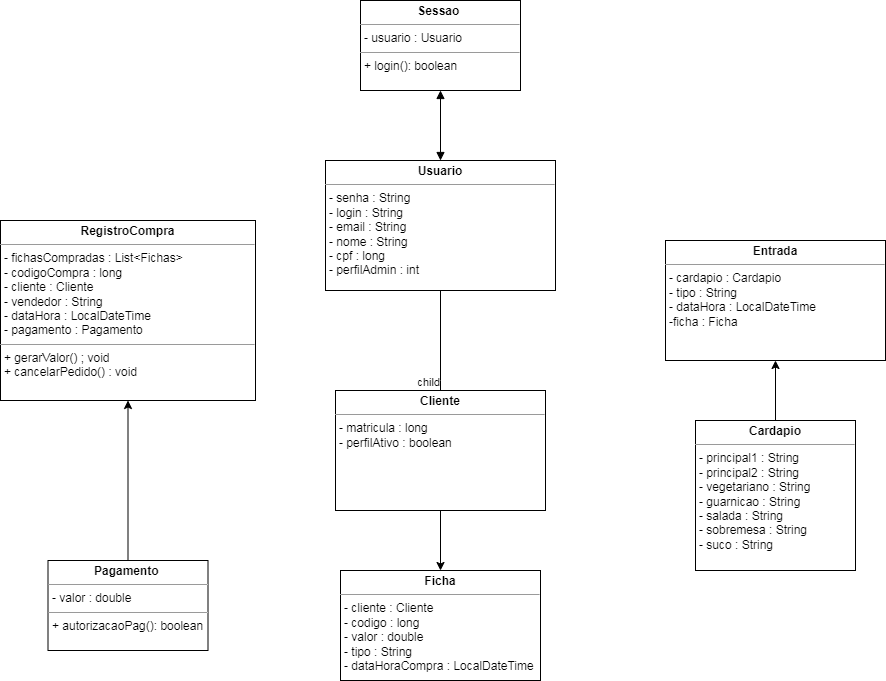

The diagram above was exported from draw.io. Its source (the exported page's mxGraphModel, read from the mxfile embedded in the PNG):
<mxGraphModel dx="1434" dy="1896" grid="1" gridSize="10" guides="1" tooltips="1" connect="1" arrows="1" fold="1" page="1" pageScale="1" pageWidth="850" pageHeight="1100" math="0" shadow="0">
  <root>
    <mxCell id="0" />
    <mxCell id="1" parent="0" />
    <mxCell id="Dv4AGjRfBfwNMuQoaL6K-3" value="" style="edgeStyle=orthogonalEdgeStyle;rounded=0;orthogonalLoop=1;jettySize=auto;html=1;labelBackgroundColor=none;fontColor=default;" parent="1" edge="1">
      <mxGeometry relative="1" as="geometry" />
    </mxCell>
    <mxCell id="K_JX45qIo180cxlhPR23-7" value="&lt;p style=&quot;margin:0px;margin-top:4px;text-align:center;&quot;&gt;&lt;b&gt;Usuario&lt;/b&gt;&lt;/p&gt;&lt;hr size=&quot;1&quot;&gt;&lt;p style=&quot;margin:0px;margin-left:4px;&quot;&gt;- senha : String&lt;/p&gt;&lt;p style=&quot;margin:0px;margin-left:4px;&quot;&gt;- login : String&lt;/p&gt;&lt;p style=&quot;margin:0px;margin-left:4px;&quot;&gt;- email : String&lt;/p&gt;&lt;p style=&quot;margin:0px;margin-left:4px;&quot;&gt;- nome : String&lt;/p&gt;&lt;p style=&quot;margin:0px;margin-left:4px;&quot;&gt;- cpf : long&lt;/p&gt;&lt;p style=&quot;margin:0px;margin-left:4px;&quot;&gt;- perfilAdmin : int&lt;/p&gt;" style="verticalAlign=top;align=left;overflow=fill;fontSize=12;fontFamily=Helvetica;html=1;whiteSpace=wrap;" parent="1" vertex="1">
      <mxGeometry x="925" y="-530" width="230" height="130" as="geometry" />
    </mxCell>
    <mxCell id="K_JX45qIo180cxlhPR23-13" value="&lt;p style=&quot;margin:0px;margin-top:4px;text-align:center;&quot;&gt;&lt;b&gt;Ficha&lt;/b&gt;&lt;/p&gt;&lt;hr size=&quot;1&quot;&gt;&lt;p style=&quot;margin:0px;margin-left:4px;&quot;&gt;&lt;span style=&quot;background-color: initial;&quot;&gt;- cliente : Cliente&lt;/span&gt;&lt;/p&gt;&lt;p style=&quot;margin:0px;margin-left:4px;&quot;&gt;&lt;span style=&quot;background-color: initial;&quot;&gt;- codigo : long&lt;/span&gt;&lt;/p&gt;&lt;p style=&quot;margin:0px;margin-left:4px;&quot;&gt;&lt;span style=&quot;background-color: initial;&quot;&gt;- valor : double&amp;nbsp;&lt;/span&gt;&lt;/p&gt;&lt;p style=&quot;margin:0px;margin-left:4px;&quot;&gt;&lt;span style=&quot;background-color: initial;&quot;&gt;- tipo : String&lt;/span&gt;&lt;br&gt;&lt;/p&gt;&lt;p style=&quot;margin:0px;margin-left:4px;&quot;&gt;&lt;span style=&quot;background-color: initial;&quot;&gt;- dataHoraCompra : LocalDateTime&lt;/span&gt;&lt;/p&gt;" style="verticalAlign=top;align=left;overflow=fill;fontSize=12;fontFamily=Helvetica;html=1;whiteSpace=wrap;" parent="1" vertex="1">
      <mxGeometry x="940" y="-120" width="200" height="110" as="geometry" />
    </mxCell>
    <mxCell id="z-O2demsKG6_d9cGASUv-24" value="" style="edgeStyle=orthogonalEdgeStyle;rounded=0;orthogonalLoop=1;jettySize=auto;html=1;" parent="1" source="K_JX45qIo180cxlhPR23-15" target="z-O2demsKG6_d9cGASUv-15" edge="1">
      <mxGeometry relative="1" as="geometry" />
    </mxCell>
    <mxCell id="K_JX45qIo180cxlhPR23-15" value="&lt;p style=&quot;margin:0px;margin-top:4px;text-align:center;&quot;&gt;&lt;b&gt;Cardapio&lt;/b&gt;&lt;/p&gt;&lt;hr size=&quot;1&quot;&gt;&lt;p style=&quot;margin:0px;margin-left:4px;&quot;&gt;- principal1 : String&lt;br style=&quot;border-color: var(--border-color); padding: 0px; margin: 0px;&quot;&gt;- principal2 : String&lt;br style=&quot;border-color: var(--border-color); padding: 0px; margin: 0px;&quot;&gt;- vegetariano : String&lt;br style=&quot;border-color: var(--border-color); padding: 0px; margin: 0px;&quot;&gt;- guarnicao : String&lt;br style=&quot;border-color: var(--border-color); padding: 0px; margin: 0px;&quot;&gt;- salada : String&lt;br style=&quot;border-color: var(--border-color); padding: 0px; margin: 0px;&quot;&gt;- sobremesa : String&lt;br style=&quot;border-color: var(--border-color); padding: 0px; margin: 0px;&quot;&gt;- suco : String&lt;br style=&quot;border-color: var(--border-color); padding: 0px; margin: 0px;&quot;&gt;&lt;br&gt;&lt;/p&gt;" style="verticalAlign=top;align=left;overflow=fill;fontSize=12;fontFamily=Helvetica;html=1;whiteSpace=wrap;" parent="1" vertex="1">
      <mxGeometry x="1295" y="-270" width="160" height="150" as="geometry" />
    </mxCell>
    <mxCell id="z-O2demsKG6_d9cGASUv-20" value="" style="edgeStyle=orthogonalEdgeStyle;rounded=0;orthogonalLoop=1;jettySize=auto;html=1;" parent="1" source="K_JX45qIo180cxlhPR23-18" target="z-O2demsKG6_d9cGASUv-10" edge="1">
      <mxGeometry relative="1" as="geometry" />
    </mxCell>
    <mxCell id="K_JX45qIo180cxlhPR23-18" value="&lt;p style=&quot;margin:0px;margin-top:4px;text-align:center;&quot;&gt;&lt;b&gt;Pagamento&amp;nbsp;&lt;/b&gt;&lt;/p&gt;&lt;hr size=&quot;1&quot;&gt;&lt;p style=&quot;margin:0px;margin-left:4px;&quot;&gt;- valor : double&lt;/p&gt;&lt;hr size=&quot;1&quot;&gt;&lt;p style=&quot;margin:0px;margin-left:4px;&quot;&gt;+ autorizacaoPag(): boolean&lt;/p&gt;" style="verticalAlign=top;align=left;overflow=fill;fontSize=12;fontFamily=Helvetica;html=1;whiteSpace=wrap;" parent="1" vertex="1">
      <mxGeometry x="647.5" y="-130" width="160" height="90" as="geometry" />
    </mxCell>
    <mxCell id="z-O2demsKG6_d9cGASUv-8" value="&lt;p style=&quot;margin:0px;margin-top:4px;text-align:center;&quot;&gt;&lt;b&gt;Cliente&lt;/b&gt;&lt;/p&gt;&lt;hr size=&quot;1&quot;&gt;&lt;p style=&quot;margin:0px;margin-left:4px;&quot;&gt;&lt;span style=&quot;background-color: initial;&quot;&gt;- matricula : long&lt;/span&gt;&lt;/p&gt;&lt;p style=&quot;margin:0px;margin-left:4px;&quot;&gt;&lt;span style=&quot;background-color: initial;&quot;&gt;- perfilAtivo : boolean&lt;/span&gt;&lt;/p&gt;&lt;p style=&quot;border-color: var(--border-color); margin: 0px 0px 0px 4px;&quot;&gt;&lt;br&gt;&lt;/p&gt;" style="verticalAlign=top;align=left;overflow=fill;fontSize=12;fontFamily=Helvetica;html=1;whiteSpace=wrap;" parent="1" vertex="1">
      <mxGeometry x="935" y="-300" width="210" height="120" as="geometry" />
    </mxCell>
    <mxCell id="z-O2demsKG6_d9cGASUv-10" value="&lt;p style=&quot;margin:0px;margin-top:4px;text-align:center;&quot;&gt;&lt;b&gt;RegistroCompra&lt;/b&gt;&lt;/p&gt;&lt;hr size=&quot;1&quot;&gt;&lt;p style=&quot;margin:0px;margin-left:4px;&quot;&gt;- fichasCompradas : List&amp;lt;Fichas&amp;gt;&lt;/p&gt;&lt;p style=&quot;margin:0px;margin-left:4px;&quot;&gt;- codigoCompra : long&lt;/p&gt;&lt;p style=&quot;margin:0px;margin-left:4px;&quot;&gt;- cliente : Cliente&lt;/p&gt;&lt;p style=&quot;margin:0px;margin-left:4px;&quot;&gt;- vendedor : String&lt;/p&gt;&lt;p style=&quot;margin:0px;margin-left:4px;&quot;&gt;- dataHora : LocalDateTime&lt;/p&gt;&lt;p style=&quot;margin:0px;margin-left:4px;&quot;&gt;- pagamento : Pagamento&lt;/p&gt;&lt;hr size=&quot;1&quot;&gt;&lt;p style=&quot;margin:0px;margin-left:4px;&quot;&gt;+ gerarValor() ; void&lt;/p&gt;&lt;p style=&quot;margin:0px;margin-left:4px;&quot;&gt;+ cancelarPedido() : void&amp;nbsp;&lt;/p&gt;" style="verticalAlign=top;align=left;overflow=fill;fontSize=12;fontFamily=Helvetica;html=1;whiteSpace=wrap;" parent="1" vertex="1">
      <mxGeometry x="600" y="-470" width="255" height="180" as="geometry" />
    </mxCell>
    <mxCell id="z-O2demsKG6_d9cGASUv-15" value="&lt;p style=&quot;margin:0px;margin-top:4px;text-align:center;&quot;&gt;&lt;b&gt;Entrada&lt;/b&gt;&lt;/p&gt;&lt;hr size=&quot;1&quot;&gt;&lt;p style=&quot;margin:0px;margin-left:4px;&quot;&gt;- cardapio : Cardapio&lt;/p&gt;&lt;p style=&quot;margin:0px;margin-left:4px;&quot;&gt;- tipo : String&lt;/p&gt;&lt;p style=&quot;margin:0px;margin-left:4px;&quot;&gt;- dataHora : LocalDateTime&lt;/p&gt;&lt;p style=&quot;margin:0px;margin-left:4px;&quot;&gt;&lt;/p&gt;&lt;p style=&quot;margin:0px;margin-left:4px;&quot;&gt;-ficha : Ficha&lt;/p&gt;" style="verticalAlign=top;align=left;overflow=fill;fontSize=12;fontFamily=Helvetica;html=1;whiteSpace=wrap;" parent="1" vertex="1">
      <mxGeometry x="1265" y="-450" width="220" height="120" as="geometry" />
    </mxCell>
    <mxCell id="z-O2demsKG6_d9cGASUv-35" value="" style="endArrow=none;html=1;edgeStyle=orthogonalEdgeStyle;rounded=0;exitX=0.5;exitY=1;exitDx=0;exitDy=0;entryX=0.5;entryY=0;entryDx=0;entryDy=0;" parent="1" source="K_JX45qIo180cxlhPR23-7" target="z-O2demsKG6_d9cGASUv-8" edge="1">
      <mxGeometry relative="1" as="geometry">
        <mxPoint x="1010" y="-360" as="sourcePoint" />
        <mxPoint x="1170" y="-360" as="targetPoint" />
        <Array as="points">
          <mxPoint x="1040" y="-310" />
          <mxPoint x="1040" y="-310" />
        </Array>
      </mxGeometry>
    </mxCell>
    <mxCell id="z-O2demsKG6_d9cGASUv-37" value="child" style="edgeLabel;resizable=0;html=1;align=right;verticalAlign=bottom;" parent="z-O2demsKG6_d9cGASUv-35" connectable="0" vertex="1">
      <mxGeometry x="1" relative="1" as="geometry" />
    </mxCell>
    <mxCell id="z-O2demsKG6_d9cGASUv-47" value="&lt;p style=&quot;margin:0px;margin-top:4px;text-align:center;&quot;&gt;&lt;b&gt;Sessao&amp;nbsp;&lt;/b&gt;&lt;/p&gt;&lt;hr size=&quot;1&quot;&gt;&lt;p style=&quot;margin:0px;margin-left:4px;&quot;&gt;- usuario : Usuario&lt;/p&gt;&lt;hr size=&quot;1&quot;&gt;&lt;p style=&quot;margin:0px;margin-left:4px;&quot;&gt;+ login(): boolean&lt;/p&gt;" style="verticalAlign=top;align=left;overflow=fill;fontSize=12;fontFamily=Helvetica;html=1;whiteSpace=wrap;" parent="1" vertex="1">
      <mxGeometry x="960" y="-690" width="160" height="90" as="geometry" />
    </mxCell>
    <mxCell id="z-O2demsKG6_d9cGASUv-48" value="" style="endArrow=block;startArrow=block;endFill=1;startFill=1;html=1;rounded=0;exitX=0.5;exitY=0;exitDx=0;exitDy=0;entryX=0.5;entryY=1;entryDx=0;entryDy=0;" parent="1" source="K_JX45qIo180cxlhPR23-7" target="z-O2demsKG6_d9cGASUv-47" edge="1">
      <mxGeometry width="160" relative="1" as="geometry">
        <mxPoint x="1050" y="-560" as="sourcePoint" />
        <mxPoint x="1220" y="-560" as="targetPoint" />
      </mxGeometry>
    </mxCell>
    <mxCell id="YTqRZvz_n6tRyWQOj4zX-3" value="" style="endArrow=classic;html=1;rounded=0;exitX=0.5;exitY=1;exitDx=0;exitDy=0;" edge="1" parent="1" source="z-O2demsKG6_d9cGASUv-8" target="K_JX45qIo180cxlhPR23-13">
      <mxGeometry width="50" height="50" relative="1" as="geometry">
        <mxPoint x="960" y="-310" as="sourcePoint" />
        <mxPoint x="1010" y="-360" as="targetPoint" />
      </mxGeometry>
    </mxCell>
  </root>
</mxGraphModel>